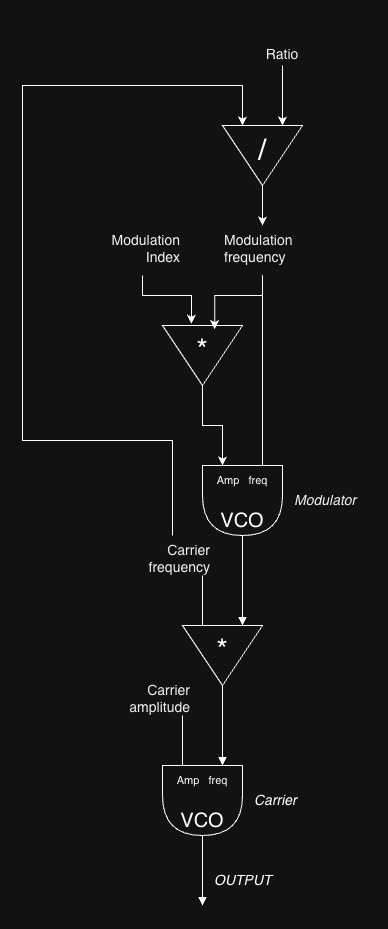

The diagram above was exported from draw.io. Its source (the exported page's mxGraphModel, read from the mxfile embedded in the PNG):
<mxGraphModel dx="1473" dy="1190" grid="1" gridSize="10" guides="1" tooltips="1" connect="1" arrows="1" fold="1" page="1" pageScale="1" pageWidth="827" pageHeight="1169" math="0" shadow="0">
  <root>
    <mxCell id="0" />
    <mxCell id="1" parent="0" />
    <mxCell id="2" edge="1" parent="1" source="3" style="edgeStyle=orthogonalEdgeStyle;rounded=0;orthogonalLoop=1;jettySize=auto;html=1;entryX=0;entryY=0.25;entryDx=0;entryDy=0;endArrow=block;endFill=1;" target="6">
      <mxGeometry relative="1" as="geometry">
        <Array as="points">
          <mxPoint x="850" y="930" />
          <mxPoint x="850" y="930" />
        </Array>
      </mxGeometry>
    </mxCell>
    <mxCell id="3" parent="1" style="shape=delay;whiteSpace=wrap;html=1;direction=south;verticalAlign=bottom;" value="&lt;div&gt;&lt;font style=&quot;font-size: 11px;&quot;&gt;Amp&amp;nbsp; &amp;nbsp;freq&lt;/font&gt;&lt;/div&gt;&lt;div&gt;&lt;font style=&quot;font-size: 18px;&quot;&gt;&amp;nbsp;&lt;/font&gt;&lt;/div&gt;&lt;span style=&quot;font-size: 20px;&quot;&gt;VCO&lt;/span&gt;" vertex="1">
      <mxGeometry height="70" width="80" x="810" y="820" as="geometry" />
    </mxCell>
    <mxCell id="4" edge="1" parent="1" style="endArrow=none;html=1;rounded=0;entryX=0.5;entryY=1;entryDx=0;entryDy=0;" target="5" value="">
      <mxGeometry height="50" relative="1" width="50" as="geometry">
        <mxPoint x="870" y="820" as="sourcePoint" />
        <mxPoint x="848" y="601" as="targetPoint" />
      </mxGeometry>
    </mxCell>
    <mxCell id="5" parent="1" style="text;whiteSpace=wrap;html=1;align=left;labelBackgroundColor=none;" value="&lt;span style=&quot;color: rgb(0, 0, 0); font-family: Helvetica; font-style: normal; font-variant-ligatures: normal; font-variant-caps: normal; font-weight: 400; letter-spacing: normal; orphans: 2; text-indent: 0px; text-transform: none; widows: 2; word-spacing: 0px; -webkit-text-stroke-width: 0px; white-space: normal; text-decoration-thickness: initial; text-decoration-style: initial; text-decoration-color: initial; float: none; display: inline !important;&quot;&gt;&lt;font style=&quot;font-size: 14px;&quot;&gt;Modulation frequency&lt;/font&gt;&lt;/span&gt;" vertex="1">
      <mxGeometry height="50" width="80" x="830" y="580" as="geometry" />
    </mxCell>
    <mxCell id="6" parent="1" style="triangle;whiteSpace=wrap;html=1;direction=south;verticalAlign=top;" value="&lt;span style=&quot;font-size: 30px;&quot;&gt;*&lt;/span&gt;" vertex="1">
      <mxGeometry height="60" width="80" x="790" y="980" as="geometry" />
    </mxCell>
    <mxCell id="7" edge="1" parent="1" style="endArrow=none;html=1;rounded=0;" value="">
      <mxGeometry height="50" relative="1" width="50" as="geometry">
        <mxPoint x="810" y="980" as="sourcePoint" />
        <mxPoint x="810" y="930" as="targetPoint" />
      </mxGeometry>
    </mxCell>
    <mxCell id="8" edge="1" parent="1" source="9" style="edgeStyle=orthogonalEdgeStyle;rounded=0;orthogonalLoop=1;jettySize=auto;html=1;entryX=0;entryY=0.75;entryDx=0;entryDy=0;" target="23">
      <mxGeometry relative="1" as="geometry">
        <Array as="points">
          <mxPoint x="780" y="795" />
          <mxPoint x="630" y="795" />
          <mxPoint x="630" y="440" />
          <mxPoint x="850" y="440" />
        </Array>
      </mxGeometry>
    </mxCell>
    <mxCell id="9" parent="1" style="text;whiteSpace=wrap;html=1;align=right;labelBackgroundColor=none;" value="&lt;span style=&quot;color: rgb(0, 0, 0); font-family: Helvetica; font-style: normal; font-variant-ligatures: normal; font-variant-caps: normal; font-weight: 400; letter-spacing: normal; orphans: 2; text-indent: 0px; text-transform: none; widows: 2; word-spacing: 0px; -webkit-text-stroke-width: 0px; white-space: normal; text-decoration-thickness: initial; text-decoration-style: initial; text-decoration-color: initial; float: none; display: inline !important;&quot;&gt;&lt;font style=&quot;font-size: 14px;&quot;&gt;Carrier frequency&lt;/font&gt;&lt;/span&gt;" vertex="1">
      <mxGeometry height="50" width="80" x="740" y="890" as="geometry" />
    </mxCell>
    <mxCell id="10" parent="1" style="shape=delay;whiteSpace=wrap;html=1;direction=south;verticalAlign=bottom;" value="&lt;div&gt;&lt;font style=&quot;font-size: 11px;&quot;&gt;Amp&amp;nbsp; &amp;nbsp;freq&lt;/font&gt;&lt;/div&gt;&lt;div&gt;&lt;font style=&quot;font-size: 18px;&quot;&gt;&amp;nbsp;&lt;/font&gt;&lt;/div&gt;&lt;span style=&quot;font-size: 20px;&quot;&gt;VCO&lt;/span&gt;" vertex="1">
      <mxGeometry height="70" width="80" x="770" y="1120" as="geometry" />
    </mxCell>
    <mxCell id="11" edge="1" parent="1" source="6" style="edgeStyle=orthogonalEdgeStyle;rounded=0;orthogonalLoop=1;jettySize=auto;html=1;entryX=0;entryY=0.25;entryDx=0;entryDy=0;endArrow=block;endFill=1;exitX=1;exitY=0.5;exitDx=0;exitDy=0;" target="10">
      <mxGeometry relative="1" as="geometry">
        <Array as="points">
          <mxPoint x="830" y="1070" />
          <mxPoint x="830" y="1070" />
        </Array>
        <mxPoint x="920" y="1030" as="sourcePoint" />
        <mxPoint x="920" y="1120" as="targetPoint" />
      </mxGeometry>
    </mxCell>
    <mxCell id="12" parent="1" style="text;whiteSpace=wrap;html=1;align=left;labelBackgroundColor=none;verticalAlign=middle;" value="&lt;span style=&quot;color: rgb(0, 0, 0); font-family: Helvetica; font-variant-ligatures: normal; font-variant-caps: normal; font-weight: 400; letter-spacing: normal; orphans: 2; text-indent: 0px; text-transform: none; widows: 2; word-spacing: 0px; -webkit-text-stroke-width: 0px; white-space: normal; text-decoration-thickness: initial; text-decoration-style: initial; text-decoration-color: initial; float: none; display: inline !important;&quot;&gt;&lt;font style=&quot;font-size: 14px;&quot;&gt;&lt;i&gt;Modulator&lt;/i&gt;&lt;/font&gt;&lt;/span&gt;" vertex="1">
      <mxGeometry height="30" width="80" x="900" y="840" as="geometry" />
    </mxCell>
    <mxCell id="13" parent="1" style="text;whiteSpace=wrap;html=1;align=left;labelBackgroundColor=none;verticalAlign=middle;" value="&lt;span style=&quot;font-size: 14px;&quot;&gt;&lt;i&gt;Carrier&lt;/i&gt;&lt;/span&gt;" vertex="1">
      <mxGeometry height="30" width="80" x="860" y="1140" as="geometry" />
    </mxCell>
    <mxCell id="14" edge="1" parent="1" style="endArrow=none;html=1;rounded=0;" value="">
      <mxGeometry height="50" relative="1" width="50" as="geometry">
        <mxPoint x="790" y="1120" as="sourcePoint" />
        <mxPoint x="790" y="1070" as="targetPoint" />
      </mxGeometry>
    </mxCell>
    <mxCell id="15" parent="1" style="text;whiteSpace=wrap;html=1;align=right;labelBackgroundColor=none;" value="&lt;span style=&quot;color: rgb(0, 0, 0); font-family: Helvetica; font-style: normal; font-variant-ligatures: normal; font-variant-caps: normal; font-weight: 400; letter-spacing: normal; orphans: 2; text-indent: 0px; text-transform: none; widows: 2; word-spacing: 0px; -webkit-text-stroke-width: 0px; white-space: normal; text-decoration-thickness: initial; text-decoration-style: initial; text-decoration-color: initial; float: none; display: inline !important;&quot;&gt;&lt;font style=&quot;font-size: 14px;&quot;&gt;Carrier amplitude&lt;/font&gt;&lt;/span&gt;" vertex="1">
      <mxGeometry height="50" width="80" x="720" y="1030" as="geometry" />
    </mxCell>
    <mxCell id="16" edge="1" parent="1" source="10" style="edgeStyle=orthogonalEdgeStyle;rounded=0;orthogonalLoop=1;jettySize=auto;html=1;endArrow=block;endFill=1;exitX=1;exitY=0.5;exitDx=0;exitDy=0;">
      <mxGeometry relative="1" as="geometry">
        <Array as="points">
          <mxPoint x="810" y="1230" />
          <mxPoint x="810" y="1230" />
        </Array>
        <mxPoint x="960" y="1170" as="sourcePoint" />
        <mxPoint x="810" y="1260" as="targetPoint" />
      </mxGeometry>
    </mxCell>
    <mxCell id="17" parent="1" style="text;whiteSpace=wrap;html=1;align=left;labelBackgroundColor=none;verticalAlign=middle;" value="&lt;span style=&quot;font-size: 14px;&quot;&gt;&lt;i&gt;OUTPUT&lt;/i&gt;&lt;/span&gt;" vertex="1">
      <mxGeometry height="30" width="80" x="820" y="1220" as="geometry" />
    </mxCell>
    <mxCell id="18" edge="1" parent="1" source="19" style="edgeStyle=orthogonalEdgeStyle;rounded=0;orthogonalLoop=1;jettySize=auto;html=1;entryX=0;entryY=0.75;entryDx=0;entryDy=0;" target="3">
      <mxGeometry relative="1" as="geometry" />
    </mxCell>
    <mxCell id="19" parent="1" style="triangle;whiteSpace=wrap;html=1;direction=south;verticalAlign=top;" value="&lt;span style=&quot;font-size: 30px;&quot;&gt;*&lt;/span&gt;" vertex="1">
      <mxGeometry height="60" width="80" x="770" y="680" as="geometry" />
    </mxCell>
    <mxCell id="20" edge="1" parent="1" source="21" style="edgeStyle=orthogonalEdgeStyle;rounded=0;orthogonalLoop=1;jettySize=auto;html=1;entryX=0;entryY=0.25;entryDx=0;entryDy=0;" target="23">
      <mxGeometry relative="1" as="geometry" />
    </mxCell>
    <mxCell id="21" parent="1" style="text;whiteSpace=wrap;html=1;align=center;labelBackgroundColor=none;verticalAlign=bottom;" value="&lt;span style=&quot;color: rgb(0, 0, 0); font-family: Helvetica; font-style: normal; font-variant-ligatures: normal; font-variant-caps: normal; font-weight: 400; letter-spacing: normal; orphans: 2; text-indent: 0px; text-transform: none; widows: 2; word-spacing: 0px; -webkit-text-stroke-width: 0px; white-space: normal; text-decoration-thickness: initial; text-decoration-style: initial; text-decoration-color: initial; float: none; display: inline !important;&quot;&gt;&lt;font style=&quot;font-size: 14px;&quot;&gt;Ratio&lt;/font&gt;&lt;/span&gt;" vertex="1">
      <mxGeometry height="50" width="80" x="850" y="370" as="geometry" />
    </mxCell>
    <mxCell id="22" edge="1" parent="1" source="23" style="edgeStyle=orthogonalEdgeStyle;rounded=0;orthogonalLoop=1;jettySize=auto;html=1;" target="5">
      <mxGeometry relative="1" as="geometry" />
    </mxCell>
    <mxCell id="23" parent="1" style="triangle;whiteSpace=wrap;html=1;direction=south;verticalAlign=top;" value="&lt;span style=&quot;font-size: 30px;&quot;&gt;/&lt;/span&gt;" vertex="1">
      <mxGeometry height="60" width="80" x="830" y="480" as="geometry" />
    </mxCell>
    <mxCell id="24" parent="1" style="text;whiteSpace=wrap;html=1;align=right;labelBackgroundColor=none;" value="&lt;span style=&quot;color: rgb(0, 0, 0); font-family: Helvetica; font-style: normal; font-variant-ligatures: normal; font-variant-caps: normal; font-weight: 400; letter-spacing: normal; orphans: 2; text-indent: 0px; text-transform: none; widows: 2; word-spacing: 0px; -webkit-text-stroke-width: 0px; white-space: normal; text-decoration-thickness: initial; text-decoration-style: initial; text-decoration-color: initial; float: none; display: inline !important;&quot;&gt;&lt;font style=&quot;font-size: 14px;&quot;&gt;Modulation Index&lt;/font&gt;&lt;/span&gt;" vertex="1">
      <mxGeometry height="50" width="80" x="710" y="580" as="geometry" />
    </mxCell>
    <mxCell id="25" edge="1" parent="1" source="5" style="edgeStyle=orthogonalEdgeStyle;rounded=0;orthogonalLoop=1;jettySize=auto;html=1;entryX=0.061;entryY=0.347;entryDx=0;entryDy=0;entryPerimeter=0;" target="19">
      <mxGeometry relative="1" as="geometry">
        <Array as="points">
          <mxPoint x="870" y="650" />
          <mxPoint x="822" y="650" />
        </Array>
      </mxGeometry>
    </mxCell>
    <mxCell id="26" edge="1" parent="1" source="24" style="edgeStyle=orthogonalEdgeStyle;rounded=0;orthogonalLoop=1;jettySize=auto;html=1;entryX=-0.031;entryY=0.639;entryDx=0;entryDy=0;entryPerimeter=0;" target="19">
      <mxGeometry relative="1" as="geometry">
        <Array as="points">
          <mxPoint x="750" y="650" />
          <mxPoint x="799" y="650" />
        </Array>
      </mxGeometry>
    </mxCell>
  </root>
</mxGraphModel>